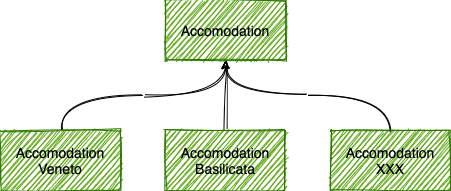

The diagram above was exported from draw.io. Its source (the exported page's mxGraphModel, read from the mxfile embedded in the PNG):
<mxGraphModel dx="291" dy="259" grid="1" gridSize="10" guides="1" tooltips="1" connect="1" arrows="1" fold="1" page="1" pageScale="1" pageWidth="850" pageHeight="1100" math="0" shadow="0">
  <root>
    <mxCell id="0" />
    <mxCell id="1" parent="0" />
    <mxCell id="4" value="" style="edgeStyle=orthogonalEdgeStyle;rounded=0;orthogonalLoop=1;jettySize=auto;html=1;sketch=1;endArrow=none;endFill=0;startArrow=classic;startFill=1;curved=1;exitX=0.5;exitY=1;exitDx=0;exitDy=0;" edge="1" parent="1" source="2" target="3">
      <mxGeometry relative="1" as="geometry" />
    </mxCell>
    <mxCell id="6" value="" style="edgeStyle=orthogonalEdgeStyle;rounded=0;orthogonalLoop=1;jettySize=auto;html=1;sketch=1;endArrow=none;endFill=0;startArrow=classic;startFill=1;curved=1;" edge="1" parent="1" source="2" target="5">
      <mxGeometry relative="1" as="geometry" />
    </mxCell>
    <mxCell id="8" style="edgeStyle=orthogonalEdgeStyle;rounded=0;orthogonalLoop=1;jettySize=auto;html=1;exitX=0.5;exitY=1;exitDx=0;exitDy=0;sketch=1;endArrow=none;endFill=0;startArrow=classic;startFill=1;curved=1;" edge="1" parent="1" source="2" target="7">
      <mxGeometry relative="1" as="geometry" />
    </mxCell>
    <mxCell id="2" value="&lt;font style=&quot;font-size: 14px&quot;&gt;Accomodation&lt;/font&gt;" style="rounded=0;whiteSpace=wrap;html=1;fillColor=#60a917;strokeColor=#2D7600;sketch=1;fontColor=#000000;" vertex="1" parent="1">
      <mxGeometry x="235" y="40" width="120" height="60" as="geometry" />
    </mxCell>
    <mxCell id="3" value="&lt;font style=&quot;font-size: 14px&quot;&gt;Accomodation&lt;br&gt;Veneto&lt;br&gt;&lt;/font&gt;" style="rounded=0;whiteSpace=wrap;html=1;fillColor=#60a917;strokeColor=#2D7600;sketch=1;fontColor=#000000;" vertex="1" parent="1">
      <mxGeometry x="70" y="170" width="120" height="60" as="geometry" />
    </mxCell>
    <mxCell id="5" value="&lt;font style=&quot;font-size: 14px&quot;&gt;Accomodation&lt;br&gt;Basilicata&lt;br&gt;&lt;/font&gt;" style="rounded=0;whiteSpace=wrap;html=1;fillColor=#60a917;strokeColor=#2D7600;sketch=1;fontColor=#000000;" vertex="1" parent="1">
      <mxGeometry x="235" y="170" width="120" height="60" as="geometry" />
    </mxCell>
    <mxCell id="7" value="&lt;font style=&quot;font-size: 14px&quot;&gt;Accomodation&lt;br&gt;XXX&lt;br&gt;&lt;/font&gt;" style="rounded=0;whiteSpace=wrap;html=1;fillColor=#60a917;strokeColor=#2D7600;sketch=1;fontColor=#000000;" vertex="1" parent="1">
      <mxGeometry x="400" y="170" width="120" height="60" as="geometry" />
    </mxCell>
  </root>
</mxGraphModel>